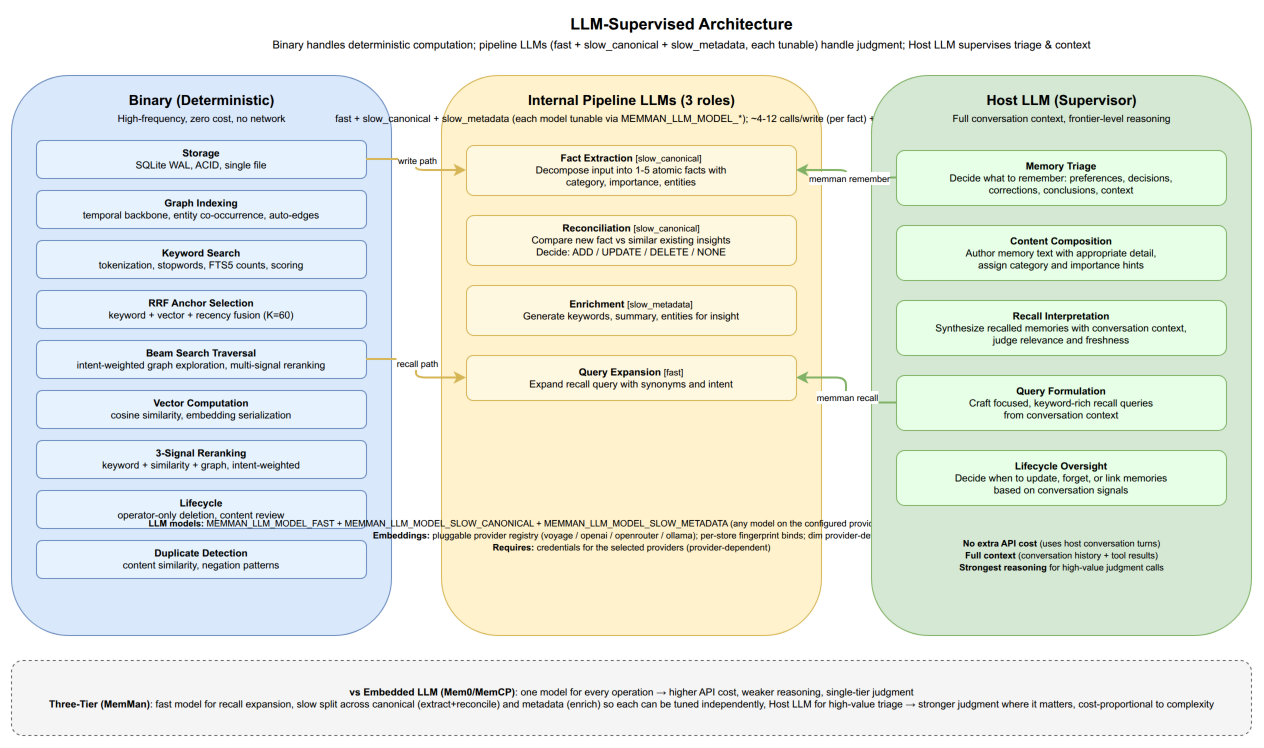

The diagram above was exported from draw.io. Its source (the exported page's mxGraphModel, read from the mxfile embedded in the PNG):
<mxGraphModel dx="1522" dy="950" grid="1" gridSize="10" guides="1" tooltips="1" connect="1" arrows="1" fold="1" page="1" pageScale="1" pageWidth="1400" pageHeight="900" math="0" shadow="0">
  <root>
    <mxCell id="0" />
    <mxCell id="1" parent="0" />
    <mxCell id="title" value="&lt;b&gt;LLM-Supervised Architecture&lt;/b&gt;&lt;br&gt;&lt;font style=&quot;font-size:11px&quot;&gt;Binary handles deterministic computation; pipeline LLMs (fast + slow_canonical + slow_metadata, each tunable) handle judgment; Host LLM supervises triage &amp;amp; context&lt;/font&gt;" style="text;html=1;align=center;verticalAlign=middle;fontSize=16;strokeColor=none;fillColor=none;" vertex="1" parent="1">
      <mxGeometry x="150" y="10" width="1100" height="45" as="geometry" />
    </mxCell>
    <mxCell id="bin_box" value="" style="rounded=1;whiteSpace=wrap;html=1;fillColor=#dae8fc;strokeColor=#6c8ebf;verticalAlign=top;fontSize=11;" vertex="1" parent="1">
      <mxGeometry x="30" y="75" width="380" height="560" as="geometry" />
    </mxCell>
    <mxCell id="bin_title" value="&lt;b&gt;Binary (Deterministic)&lt;/b&gt;&lt;br&gt;&lt;font style=&quot;font-size:10px&quot;&gt;High-frequency, zero cost, no network&lt;/font&gt;" style="text;html=1;align=center;fontSize=14;fillColor=none;strokeColor=none;" vertex="1" parent="1">
      <mxGeometry x="55" y="85" width="330" height="40" as="geometry" />
    </mxCell>
    <mxCell id="b1" value="&lt;b&gt;Storage&lt;/b&gt;&lt;br&gt;SQLite WAL, ACID, single file" style="rounded=1;whiteSpace=wrap;html=1;fillColor=#E6F3FF;strokeColor=#6c8ebf;fontSize=10;" vertex="1" parent="1">
      <mxGeometry x="55" y="140" width="330" height="38" as="geometry" />
    </mxCell>
    <mxCell id="b2" value="&lt;b&gt;Graph Indexing&lt;/b&gt;&lt;br&gt;temporal backbone, entity co-occurrence, auto-edges" style="rounded=1;whiteSpace=wrap;html=1;fillColor=#E6F3FF;strokeColor=#6c8ebf;fontSize=10;" vertex="1" parent="1">
      <mxGeometry x="55" y="190" width="330" height="38" as="geometry" />
    </mxCell>
    <mxCell id="b3" value="&lt;b&gt;Keyword Search&lt;/b&gt;&lt;br&gt;tokenization, stopwords, FTS5 counts, scoring" style="rounded=1;whiteSpace=wrap;html=1;fillColor=#E6F3FF;strokeColor=#6c8ebf;fontSize=10;" vertex="1" parent="1">
      <mxGeometry x="55" y="240" width="330" height="38" as="geometry" />
    </mxCell>
    <mxCell id="b4" value="&lt;b&gt;RRF Anchor Selection&lt;/b&gt;&lt;br&gt;keyword + vector + recency fusion (K=60)" style="rounded=1;whiteSpace=wrap;html=1;fillColor=#E6F3FF;strokeColor=#6c8ebf;fontSize=10;" vertex="1" parent="1">
      <mxGeometry x="55" y="290" width="330" height="38" as="geometry" />
    </mxCell>
    <mxCell id="b5" value="&lt;b&gt;Beam Search Traversal&lt;/b&gt;&lt;br&gt;intent-weighted graph exploration, multi-signal reranking" style="rounded=1;whiteSpace=wrap;html=1;fillColor=#E6F3FF;strokeColor=#6c8ebf;fontSize=10;" vertex="1" parent="1">
      <mxGeometry x="55" y="340" width="330" height="38" as="geometry" />
    </mxCell>
    <mxCell id="b6" value="&lt;b&gt;Vector Computation&lt;/b&gt;&lt;br&gt;cosine similarity, embedding serialization" style="rounded=1;whiteSpace=wrap;html=1;fillColor=#E6F3FF;strokeColor=#6c8ebf;fontSize=10;" vertex="1" parent="1">
      <mxGeometry x="55" y="390" width="330" height="38" as="geometry" />
    </mxCell>
    <mxCell id="b7" value="&lt;b&gt;3-Signal Reranking&lt;/b&gt;&lt;br&gt;keyword + similarity + graph, intent-weighted" style="rounded=1;whiteSpace=wrap;html=1;fillColor=#E6F3FF;strokeColor=#6c8ebf;fontSize=10;" vertex="1" parent="1">
      <mxGeometry x="55" y="440" width="330" height="38" as="geometry" />
    </mxCell>
    <mxCell id="b8" value="&lt;b&gt;Lifecycle&lt;/b&gt;&lt;br&gt;operator-only deletion, content review" style="rounded=1;whiteSpace=wrap;html=1;fillColor=#E6F3FF;strokeColor=#6c8ebf;fontSize=10;" vertex="1" parent="1">
      <mxGeometry x="55" y="490" width="330" height="38" as="geometry" />
    </mxCell>
    <mxCell id="b9" value="&lt;b&gt;Duplicate Detection&lt;/b&gt;&lt;br&gt;content similarity, negation patterns" style="rounded=1;whiteSpace=wrap;html=1;fillColor=#E6F3FF;strokeColor=#6c8ebf;fontSize=10;" vertex="1" parent="1">
      <mxGeometry x="55" y="540" width="330" height="38" as="geometry" />
    </mxCell>
    <mxCell id="haiku_box" value="" style="rounded=1;whiteSpace=wrap;html=1;fillColor=#fff2cc;strokeColor=#d6b656;verticalAlign=top;fontSize=11;" vertex="1" parent="1">
      <mxGeometry x="460" y="75" width="380" height="560" as="geometry" />
    </mxCell>
    <mxCell id="haiku_title" value="&lt;b&gt;Internal Pipeline LLMs (3 roles)&lt;/b&gt;&lt;br&gt;&lt;font style=&quot;font-size:10px&quot;&gt;fast + slow_canonical + slow_metadata (each model tunable via MEMMAN_LLM_MODEL_*); ~4-12 calls/write (per fact) + 1 call/recall&lt;/font&gt;" style="text;html=1;align=center;fontSize=14;fillColor=none;strokeColor=none;" vertex="1" parent="1">
      <mxGeometry x="485" y="85" width="330" height="40" as="geometry" />
    </mxCell>
    <mxCell id="h1" value="&lt;b&gt;Fact Extraction&lt;/b&gt; &lt;font style=&quot;font-size:9px&quot;&gt;[slow_canonical]&lt;/font&gt;&lt;br&gt;Decompose input into 1-5 atomic facts with&lt;br&gt;category, importance, entities" style="rounded=1;whiteSpace=wrap;html=1;fillColor=#FFF8E1;strokeColor=#d6b656;fontSize=10;" vertex="1" parent="1">
      <mxGeometry x="485" y="145" width="330" height="50" as="geometry" />
    </mxCell>
    <mxCell id="h2" value="&lt;b&gt;Reconciliation&lt;/b&gt; &lt;font style=&quot;font-size:9px&quot;&gt;[slow_canonical]&lt;/font&gt;&lt;br&gt;Compare new fact vs similar existing insights&lt;br&gt;Decide: ADD / UPDATE / DELETE / NONE" style="rounded=1;whiteSpace=wrap;html=1;fillColor=#FFF8E1;strokeColor=#d6b656;fontSize=10;" vertex="1" parent="1">
      <mxGeometry x="485" y="215" width="330" height="50" as="geometry" />
    </mxCell>
    <mxCell id="h3" value="&lt;b&gt;Enrichment&lt;/b&gt; &lt;font style=&quot;font-size:9px&quot;&gt;[slow_metadata]&lt;/font&gt;&lt;br&gt;Generate keywords, summary, entities for insight" style="rounded=1;whiteSpace=wrap;html=1;fillColor=#FFF8E1;strokeColor=#d6b656;fontSize=10;" vertex="1" parent="1">
      <mxGeometry x="485" y="285" width="330" height="50" as="geometry" />
    </mxCell>
    <mxCell id="h5" value="&lt;b&gt;Query Expansion&lt;/b&gt; &lt;font style=&quot;font-size:9px&quot;&gt;[fast]&lt;/font&gt;&lt;br&gt;Expand recall query with synonyms and intent" style="rounded=1;whiteSpace=wrap;html=1;fillColor=#FFF8E1;strokeColor=#d6b656;fontSize=10;" vertex="1" parent="1">
      <mxGeometry x="485" y="355" width="330" height="45" as="geometry" />
    </mxCell>
    <mxCell id="haiku_note" value="&lt;font style=&quot;font-size:9px&quot;&gt;&lt;b&gt;LLM models:&lt;/b&gt; MEMMAN_LLM_MODEL_FAST + MEMMAN_LLM_MODEL_SLOW_CANONICAL + MEMMAN_LLM_MODEL_SLOW_METADATA (any model on the configured provider endpoint); resolved at install, persisted in ~/.memman/env&lt;br&gt;&lt;b&gt;Embeddings:&lt;/b&gt; pluggable provider registry (voyage / openai / openrouter / ollama); per-store fingerprint binds; dim provider-defined&lt;br&gt;&lt;b&gt;Requires:&lt;/b&gt; credentials for the selected providers (provider-dependent)&lt;/font&gt;" style="text;html=1;align=center;fontSize=10;fillColor=none;strokeColor=none;verticalAlign=middle;" vertex="1" parent="1">
      <mxGeometry x="500" y="510" width="300" height="50" as="geometry" />
    </mxCell>
    <mxCell id="host_box" value="" style="rounded=1;whiteSpace=wrap;html=1;fillColor=#d5e8d4;strokeColor=#82b366;verticalAlign=top;fontSize=11;" vertex="1" parent="1">
      <mxGeometry x="890" y="75" width="380" height="560" as="geometry" />
    </mxCell>
    <mxCell id="host_title" value="&lt;b&gt;Host LLM (Supervisor)&lt;/b&gt;&lt;br&gt;&lt;font style=&quot;font-size:10px&quot;&gt;Full conversation context, frontier-level reasoning&lt;/font&gt;" style="text;html=1;align=center;fontSize=14;fillColor=none;strokeColor=none;" vertex="1" parent="1">
      <mxGeometry x="915" y="85" width="330" height="40" as="geometry" />
    </mxCell>
    <mxCell id="l1" value="&lt;b&gt;Memory Triage&lt;/b&gt;&lt;br&gt;Decide what to remember: preferences, decisions,&lt;br&gt;corrections, conclusions, context" style="rounded=1;whiteSpace=wrap;html=1;fillColor=#E6FFE6;strokeColor=#82b366;fontSize=10;" vertex="1" parent="1">
      <mxGeometry x="915" y="150" width="330" height="55" as="geometry" />
    </mxCell>
    <mxCell id="l2" value="&lt;b&gt;Content Composition&lt;/b&gt;&lt;br&gt;Author memory text with appropriate detail,&lt;br&gt;assign category and importance hints" style="rounded=1;whiteSpace=wrap;html=1;fillColor=#E6FFE6;strokeColor=#82b366;fontSize=10;" vertex="1" parent="1">
      <mxGeometry x="915" y="225" width="330" height="55" as="geometry" />
    </mxCell>
    <mxCell id="l3" value="&lt;b&gt;Recall Interpretation&lt;/b&gt;&lt;br&gt;Synthesize recalled memories with conversation context,&lt;br&gt;judge relevance and freshness" style="rounded=1;whiteSpace=wrap;html=1;fillColor=#E6FFE6;strokeColor=#82b366;fontSize=10;" vertex="1" parent="1">
      <mxGeometry x="915" y="300" width="330" height="55" as="geometry" />
    </mxCell>
    <mxCell id="l4" value="&lt;b&gt;Query Formulation&lt;/b&gt;&lt;br&gt;Craft focused, keyword-rich recall queries&lt;br&gt;from conversation context" style="rounded=1;whiteSpace=wrap;html=1;fillColor=#E6FFE6;strokeColor=#82b366;fontSize=10;" vertex="1" parent="1">
      <mxGeometry x="915" y="375" width="330" height="55" as="geometry" />
    </mxCell>
    <mxCell id="l5" value="&lt;b&gt;Lifecycle Oversight&lt;/b&gt;&lt;br&gt;Decide when to update, forget, or link memories&lt;br&gt;based on conversation signals" style="rounded=1;whiteSpace=wrap;html=1;fillColor=#E6FFE6;strokeColor=#82b366;fontSize=10;" vertex="1" parent="1">
      <mxGeometry x="915" y="450" width="330" height="55" as="geometry" />
    </mxCell>
    <mxCell id="host_note" value="&lt;font style=&quot;font-size:9px&quot;&gt;&lt;b&gt;No extra API cost&lt;/b&gt; (uses host conversation turns)&lt;br&gt;&lt;b&gt;Full context&lt;/b&gt; (conversation history + tool results)&lt;br&gt;&lt;b&gt;Strongest reasoning&lt;/b&gt; for high-value judgment calls&lt;/font&gt;" style="text;html=1;align=center;fontSize=10;fillColor=none;strokeColor=none;verticalAlign=middle;" vertex="1" parent="1">
      <mxGeometry x="930" y="530" width="300" height="50" as="geometry" />
    </mxCell>
    <mxCell id="arrow_write" value="" style="edgeStyle=orthogonalEdgeStyle;rounded=1;strokeColor=#d6b656;strokeWidth=2;exitX=1;exitY=0.5;exitDx=0;exitDy=0;entryX=0;entryY=0.5;entryDx=0;entryDy=0;" edge="1" parent="1" source="b1" target="h1">
      <mxGeometry relative="1" as="geometry" />
    </mxCell>
    <mxCell id="arrow_write_label" value="&lt;font style=&quot;font-size:9px&quot;&gt;write path&lt;/font&gt;" style="edgeLabel;html=1;align=center;verticalAlign=middle;" vertex="1" connectable="0" parent="arrow_write">
      <mxGeometry x="-0.1" relative="1" as="geometry">
        <mxPoint as="offset" />
      </mxGeometry>
    </mxCell>
    <mxCell id="arrow_recall" value="" style="edgeStyle=orthogonalEdgeStyle;rounded=1;strokeColor=#d6b656;strokeWidth=2;exitX=1;exitY=0.5;exitDx=0;exitDy=0;entryX=0;entryY=0.5;entryDx=0;entryDy=0;" edge="1" parent="1" source="b5" target="h5">
      <mxGeometry relative="1" as="geometry" />
    </mxCell>
    <mxCell id="arrow_recall_label" value="&lt;font style=&quot;font-size:9px&quot;&gt;recall path&lt;/font&gt;" style="edgeLabel;html=1;align=center;verticalAlign=middle;" vertex="1" connectable="0" parent="arrow_recall">
      <mxGeometry x="-0.1" relative="1" as="geometry">
        <mxPoint as="offset" />
      </mxGeometry>
    </mxCell>
    <mxCell id="arrow_host_remember" value="" style="edgeStyle=orthogonalEdgeStyle;rounded=1;strokeColor=#82b366;strokeWidth=2;exitX=0;exitY=0.5;exitDx=0;exitDy=0;entryX=1;entryY=0.5;entryDx=0;entryDy=0;" edge="1" parent="1" source="l1" target="h1">
      <mxGeometry relative="1" as="geometry" />
    </mxCell>
    <mxCell id="arrow_host_remember_label" value="&lt;font style=&quot;font-size:9px&quot;&gt;memman remember&lt;/font&gt;" style="edgeLabel;html=1;align=center;verticalAlign=middle;" vertex="1" connectable="0" parent="arrow_host_remember">
      <mxGeometry x="-0.1" relative="1" as="geometry">
        <mxPoint as="offset" />
      </mxGeometry>
    </mxCell>
    <mxCell id="arrow_host_recall" value="" style="edgeStyle=orthogonalEdgeStyle;rounded=1;strokeColor=#82b366;strokeWidth=2;exitX=0;exitY=0.5;exitDx=0;exitDy=0;entryX=1;entryY=0.5;entryDx=0;entryDy=0;" edge="1" parent="1" source="l4" target="h5">
      <mxGeometry relative="1" as="geometry" />
    </mxCell>
    <mxCell id="arrow_host_recall_label" value="&lt;font style=&quot;font-size:9px&quot;&gt;memman recall&lt;/font&gt;" style="edgeLabel;html=1;align=center;verticalAlign=middle;" vertex="1" connectable="0" parent="arrow_host_recall">
      <mxGeometry x="-0.1" relative="1" as="geometry">
        <mxPoint as="offset" />
      </mxGeometry>
    </mxCell>
    <mxCell id="cmp_box" value="" style="rounded=1;whiteSpace=wrap;html=1;fillColor=#f5f5f5;strokeColor=#666666;dashed=1;" vertex="1" parent="1">
      <mxGeometry x="30" y="660" width="1240" height="75" as="geometry" />
    </mxCell>
    <mxCell id="cmp" value="&lt;b&gt;vs Embedded LLM (Mem0/MemCP)&lt;/b&gt;: one model for every operation &amp;rarr; higher API cost, weaker reasoning, single-tier judgment&lt;br&gt;&lt;b&gt;Three-Tier (MemMan)&lt;/b&gt;: fast model for recall expansion, slow split across canonical (extract+reconcile) and metadata (enrich) so each can be tuned independently, Host LLM for high-value triage &amp;rarr; stronger judgment where it matters, cost-proportional to complexity" style="text;html=1;align=center;fontSize=10;fillColor=none;strokeColor=none;verticalAlign=middle;" vertex="1" parent="1">
      <mxGeometry x="50" y="668" width="1200" height="60" as="geometry" />
    </mxCell>
  </root>
</mxGraphModel>